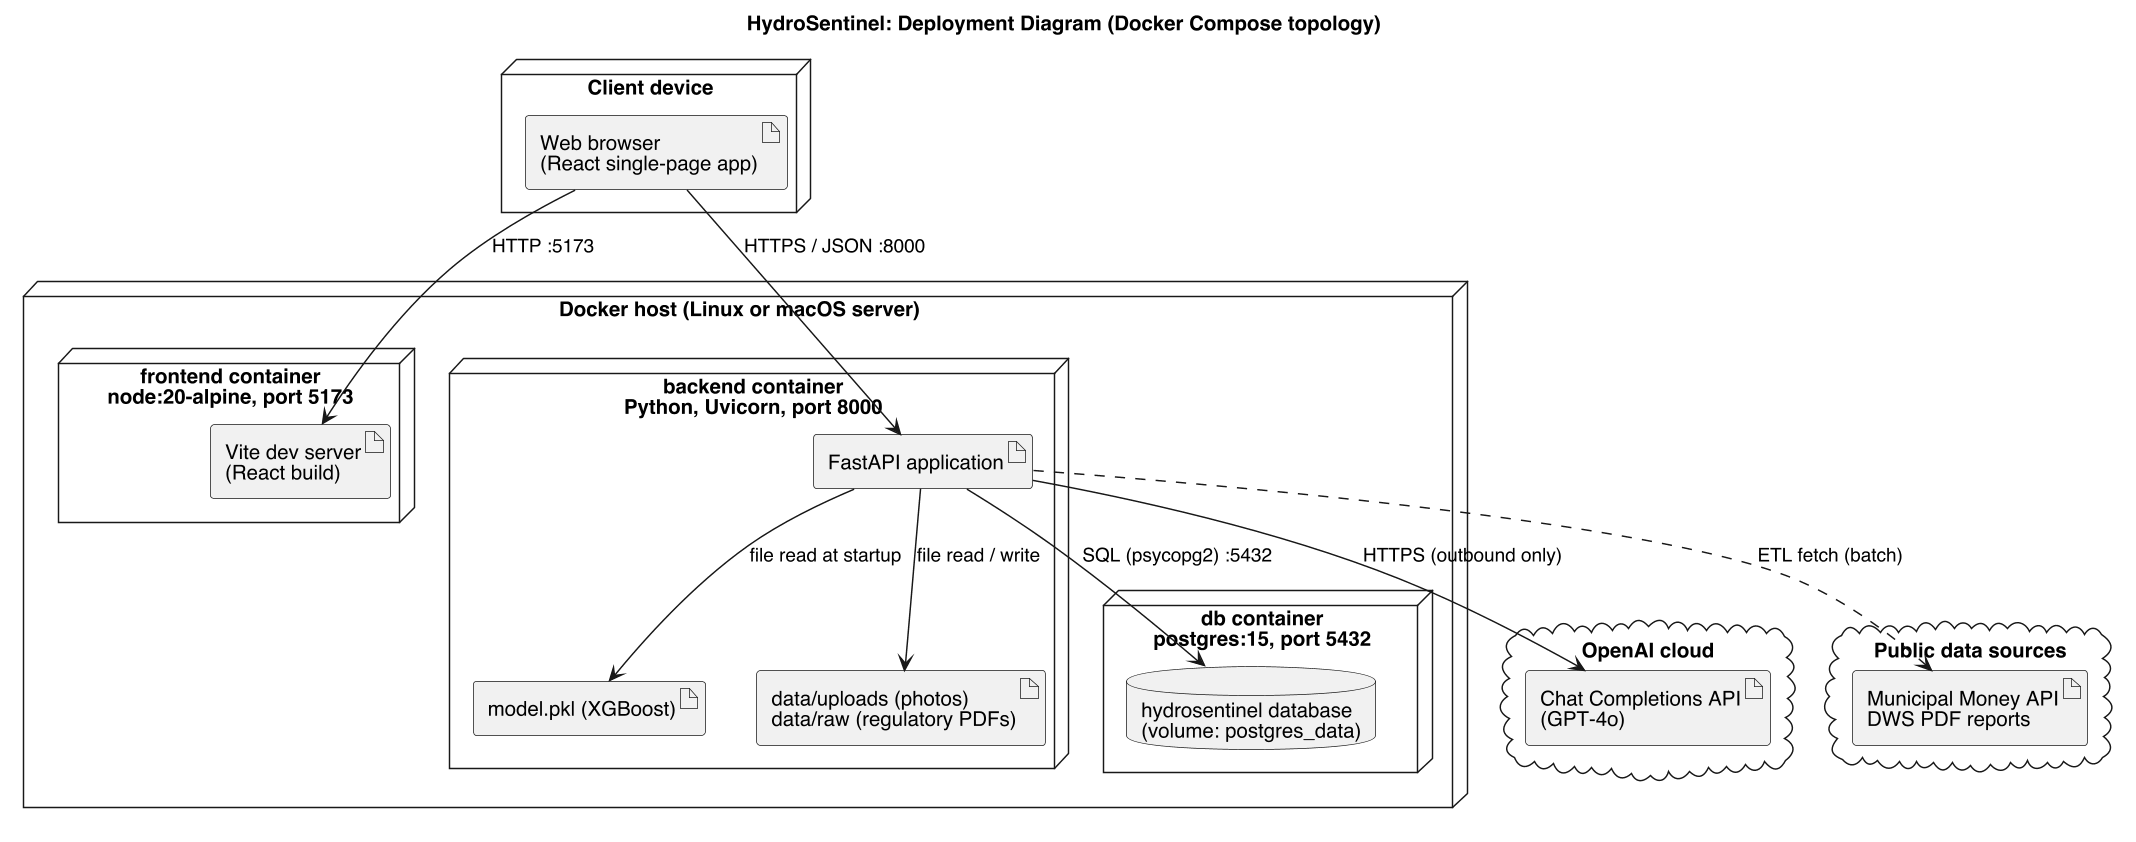

The diagram above was rendered by PlantUML. Its source (embedded in the PNG):
@startuml
skinparamlocked dpi 140
skinparam shadowing false
skinparam defaultFontName Helvetica
title HydroSentinel: Deployment Diagram (Docker Compose topology)

node "Client device" as cd {
  artifact "Web browser\n(React single-page app)" as browser
}

node "Docker host (Linux or macOS server)" as host {
  node "frontend container\nnode:20-alpine, port 5173" as fe {
    artifact "Vite dev server\n(React build)" as vite
  }
  node "backend container\nPython, Uvicorn, port 8000" as be {
    artifact "FastAPI application" as api
    artifact "model.pkl (XGBoost)" as model
    artifact "data/uploads (photos)\ndata/raw (regulatory PDFs)" as files
  }
  node "db container\npostgres:15, port 5432" as db {
    database "hydrosentinel database\n(volume: postgres_data)" as pg
  }
}

cloud "OpenAI cloud" as oa {
  artifact "Chat Completions API\n(GPT-4o)" as gpt
}
cloud "Public data sources" as pub {
  artifact "Municipal Money API\nDWS PDF reports" as src
}

browser --> vite : HTTP :5173
browser --> api : HTTPS / JSON :8000
api --> pg : SQL (psycopg2) :5432
api --> gpt : HTTPS (outbound only)
api --> model : file read at startup
api --> files : file read / write
api ..> src : ETL fetch (batch)
@enduml